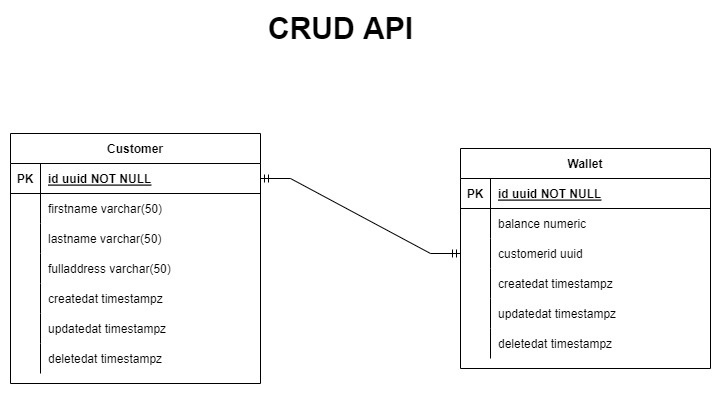

The diagram above was exported from draw.io. Its source (the exported page's mxGraphModel, read from the mxfile embedded in the PNG):
<mxGraphModel dx="2076" dy="2398" grid="1" gridSize="10" guides="1" tooltips="1" connect="1" arrows="1" fold="1" page="1" pageScale="1" pageWidth="850" pageHeight="1100" math="0" shadow="0" extFonts="Permanent Marker^https://fonts.googleapis.com/css?family=Permanent+Marker">
  <root>
    <mxCell id="0" />
    <mxCell id="1" parent="0" />
    <mxCell id="C-vyLk0tnHw3VtMMgP7b-23" value="Customer" style="shape=table;startSize=30;container=1;collapsible=1;childLayout=tableLayout;fixedRows=1;rowLines=0;fontStyle=1;align=center;resizeLast=1;" parent="1" vertex="1">
      <mxGeometry x="75" y="120" width="250" height="250" as="geometry" />
    </mxCell>
    <mxCell id="C-vyLk0tnHw3VtMMgP7b-24" value="" style="shape=partialRectangle;collapsible=0;dropTarget=0;pointerEvents=0;fillColor=none;points=[[0,0.5],[1,0.5]];portConstraint=eastwest;top=0;left=0;right=0;bottom=1;" parent="C-vyLk0tnHw3VtMMgP7b-23" vertex="1">
      <mxGeometry y="30" width="250" height="30" as="geometry" />
    </mxCell>
    <mxCell id="C-vyLk0tnHw3VtMMgP7b-25" value="PK" style="shape=partialRectangle;overflow=hidden;connectable=0;fillColor=none;top=0;left=0;bottom=0;right=0;fontStyle=1;" parent="C-vyLk0tnHw3VtMMgP7b-24" vertex="1">
      <mxGeometry width="30" height="30" as="geometry">
        <mxRectangle width="30" height="30" as="alternateBounds" />
      </mxGeometry>
    </mxCell>
    <mxCell id="C-vyLk0tnHw3VtMMgP7b-26" value="id uuid NOT NULL " style="shape=partialRectangle;overflow=hidden;connectable=0;fillColor=none;top=0;left=0;bottom=0;right=0;align=left;spacingLeft=6;fontStyle=5;" parent="C-vyLk0tnHw3VtMMgP7b-24" vertex="1">
      <mxGeometry x="30" width="220" height="30" as="geometry">
        <mxRectangle width="220" height="30" as="alternateBounds" />
      </mxGeometry>
    </mxCell>
    <mxCell id="C-vyLk0tnHw3VtMMgP7b-27" value="" style="shape=partialRectangle;collapsible=0;dropTarget=0;pointerEvents=0;fillColor=none;points=[[0,0.5],[1,0.5]];portConstraint=eastwest;top=0;left=0;right=0;bottom=0;" parent="C-vyLk0tnHw3VtMMgP7b-23" vertex="1">
      <mxGeometry y="60" width="250" height="30" as="geometry" />
    </mxCell>
    <mxCell id="C-vyLk0tnHw3VtMMgP7b-28" value="" style="shape=partialRectangle;overflow=hidden;connectable=0;fillColor=none;top=0;left=0;bottom=0;right=0;" parent="C-vyLk0tnHw3VtMMgP7b-27" vertex="1">
      <mxGeometry width="30" height="30" as="geometry">
        <mxRectangle width="30" height="30" as="alternateBounds" />
      </mxGeometry>
    </mxCell>
    <mxCell id="C-vyLk0tnHw3VtMMgP7b-29" value="firstname varchar(50)" style="shape=partialRectangle;overflow=hidden;connectable=0;fillColor=none;top=0;left=0;bottom=0;right=0;align=left;spacingLeft=6;" parent="C-vyLk0tnHw3VtMMgP7b-27" vertex="1">
      <mxGeometry x="30" width="220" height="30" as="geometry">
        <mxRectangle width="220" height="30" as="alternateBounds" />
      </mxGeometry>
    </mxCell>
    <mxCell id="ry2XNA443Di01HavhNJg-1" value="" style="shape=partialRectangle;collapsible=0;dropTarget=0;pointerEvents=0;fillColor=none;points=[[0,0.5],[1,0.5]];portConstraint=eastwest;top=0;left=0;right=0;bottom=0;" vertex="1" parent="C-vyLk0tnHw3VtMMgP7b-23">
      <mxGeometry y="90" width="250" height="30" as="geometry" />
    </mxCell>
    <mxCell id="ry2XNA443Di01HavhNJg-2" value="" style="shape=partialRectangle;overflow=hidden;connectable=0;fillColor=none;top=0;left=0;bottom=0;right=0;" vertex="1" parent="ry2XNA443Di01HavhNJg-1">
      <mxGeometry width="30" height="30" as="geometry">
        <mxRectangle width="30" height="30" as="alternateBounds" />
      </mxGeometry>
    </mxCell>
    <mxCell id="ry2XNA443Di01HavhNJg-3" value="lastname varchar(50)" style="shape=partialRectangle;overflow=hidden;connectable=0;fillColor=none;top=0;left=0;bottom=0;right=0;align=left;spacingLeft=6;" vertex="1" parent="ry2XNA443Di01HavhNJg-1">
      <mxGeometry x="30" width="220" height="30" as="geometry">
        <mxRectangle width="220" height="30" as="alternateBounds" />
      </mxGeometry>
    </mxCell>
    <mxCell id="ry2XNA443Di01HavhNJg-4" value="" style="shape=partialRectangle;collapsible=0;dropTarget=0;pointerEvents=0;fillColor=none;points=[[0,0.5],[1,0.5]];portConstraint=eastwest;top=0;left=0;right=0;bottom=0;" vertex="1" parent="C-vyLk0tnHw3VtMMgP7b-23">
      <mxGeometry y="120" width="250" height="30" as="geometry" />
    </mxCell>
    <mxCell id="ry2XNA443Di01HavhNJg-5" value="" style="shape=partialRectangle;overflow=hidden;connectable=0;fillColor=none;top=0;left=0;bottom=0;right=0;" vertex="1" parent="ry2XNA443Di01HavhNJg-4">
      <mxGeometry width="30" height="30" as="geometry">
        <mxRectangle width="30" height="30" as="alternateBounds" />
      </mxGeometry>
    </mxCell>
    <mxCell id="ry2XNA443Di01HavhNJg-6" value="fulladdress varchar(50)" style="shape=partialRectangle;overflow=hidden;connectable=0;fillColor=none;top=0;left=0;bottom=0;right=0;align=left;spacingLeft=6;" vertex="1" parent="ry2XNA443Di01HavhNJg-4">
      <mxGeometry x="30" width="220" height="30" as="geometry">
        <mxRectangle width="220" height="30" as="alternateBounds" />
      </mxGeometry>
    </mxCell>
    <mxCell id="ry2XNA443Di01HavhNJg-7" value="" style="shape=partialRectangle;collapsible=0;dropTarget=0;pointerEvents=0;fillColor=none;points=[[0,0.5],[1,0.5]];portConstraint=eastwest;top=0;left=0;right=0;bottom=0;" vertex="1" parent="C-vyLk0tnHw3VtMMgP7b-23">
      <mxGeometry y="150" width="250" height="30" as="geometry" />
    </mxCell>
    <mxCell id="ry2XNA443Di01HavhNJg-8" value="" style="shape=partialRectangle;overflow=hidden;connectable=0;fillColor=none;top=0;left=0;bottom=0;right=0;" vertex="1" parent="ry2XNA443Di01HavhNJg-7">
      <mxGeometry width="30" height="30" as="geometry">
        <mxRectangle width="30" height="30" as="alternateBounds" />
      </mxGeometry>
    </mxCell>
    <mxCell id="ry2XNA443Di01HavhNJg-9" value="createdat timestampz " style="shape=partialRectangle;overflow=hidden;connectable=0;fillColor=none;top=0;left=0;bottom=0;right=0;align=left;spacingLeft=6;" vertex="1" parent="ry2XNA443Di01HavhNJg-7">
      <mxGeometry x="30" width="220" height="30" as="geometry">
        <mxRectangle width="220" height="30" as="alternateBounds" />
      </mxGeometry>
    </mxCell>
    <mxCell id="ry2XNA443Di01HavhNJg-10" value="" style="shape=partialRectangle;collapsible=0;dropTarget=0;pointerEvents=0;fillColor=none;points=[[0,0.5],[1,0.5]];portConstraint=eastwest;top=0;left=0;right=0;bottom=0;" vertex="1" parent="C-vyLk0tnHw3VtMMgP7b-23">
      <mxGeometry y="180" width="250" height="30" as="geometry" />
    </mxCell>
    <mxCell id="ry2XNA443Di01HavhNJg-11" value="" style="shape=partialRectangle;overflow=hidden;connectable=0;fillColor=none;top=0;left=0;bottom=0;right=0;" vertex="1" parent="ry2XNA443Di01HavhNJg-10">
      <mxGeometry width="30" height="30" as="geometry">
        <mxRectangle width="30" height="30" as="alternateBounds" />
      </mxGeometry>
    </mxCell>
    <mxCell id="ry2XNA443Di01HavhNJg-12" value="updatedat timestampz" style="shape=partialRectangle;overflow=hidden;connectable=0;fillColor=none;top=0;left=0;bottom=0;right=0;align=left;spacingLeft=6;" vertex="1" parent="ry2XNA443Di01HavhNJg-10">
      <mxGeometry x="30" width="220" height="30" as="geometry">
        <mxRectangle width="220" height="30" as="alternateBounds" />
      </mxGeometry>
    </mxCell>
    <mxCell id="ry2XNA443Di01HavhNJg-13" value="" style="shape=partialRectangle;collapsible=0;dropTarget=0;pointerEvents=0;fillColor=none;points=[[0,0.5],[1,0.5]];portConstraint=eastwest;top=0;left=0;right=0;bottom=0;" vertex="1" parent="C-vyLk0tnHw3VtMMgP7b-23">
      <mxGeometry y="210" width="250" height="30" as="geometry" />
    </mxCell>
    <mxCell id="ry2XNA443Di01HavhNJg-14" value="" style="shape=partialRectangle;overflow=hidden;connectable=0;fillColor=none;top=0;left=0;bottom=0;right=0;" vertex="1" parent="ry2XNA443Di01HavhNJg-13">
      <mxGeometry width="30" height="30" as="geometry">
        <mxRectangle width="30" height="30" as="alternateBounds" />
      </mxGeometry>
    </mxCell>
    <mxCell id="ry2XNA443Di01HavhNJg-15" value="deletedat timestampz" style="shape=partialRectangle;overflow=hidden;connectable=0;fillColor=none;top=0;left=0;bottom=0;right=0;align=left;spacingLeft=6;" vertex="1" parent="ry2XNA443Di01HavhNJg-13">
      <mxGeometry x="30" width="220" height="30" as="geometry">
        <mxRectangle width="220" height="30" as="alternateBounds" />
      </mxGeometry>
    </mxCell>
    <mxCell id="ry2XNA443Di01HavhNJg-16" value="Wallet" style="shape=table;startSize=30;container=1;collapsible=1;childLayout=tableLayout;fixedRows=1;rowLines=0;fontStyle=1;align=center;resizeLast=1;" vertex="1" parent="1">
      <mxGeometry x="525" y="135" width="250" height="220" as="geometry" />
    </mxCell>
    <mxCell id="ry2XNA443Di01HavhNJg-17" value="" style="shape=partialRectangle;collapsible=0;dropTarget=0;pointerEvents=0;fillColor=none;points=[[0,0.5],[1,0.5]];portConstraint=eastwest;top=0;left=0;right=0;bottom=1;" vertex="1" parent="ry2XNA443Di01HavhNJg-16">
      <mxGeometry y="30" width="250" height="30" as="geometry" />
    </mxCell>
    <mxCell id="ry2XNA443Di01HavhNJg-18" value="PK" style="shape=partialRectangle;overflow=hidden;connectable=0;fillColor=none;top=0;left=0;bottom=0;right=0;fontStyle=1;" vertex="1" parent="ry2XNA443Di01HavhNJg-17">
      <mxGeometry width="30" height="30" as="geometry">
        <mxRectangle width="30" height="30" as="alternateBounds" />
      </mxGeometry>
    </mxCell>
    <mxCell id="ry2XNA443Di01HavhNJg-19" value="id uuid NOT NULL " style="shape=partialRectangle;overflow=hidden;connectable=0;fillColor=none;top=0;left=0;bottom=0;right=0;align=left;spacingLeft=6;fontStyle=5;" vertex="1" parent="ry2XNA443Di01HavhNJg-17">
      <mxGeometry x="30" width="220" height="30" as="geometry">
        <mxRectangle width="220" height="30" as="alternateBounds" />
      </mxGeometry>
    </mxCell>
    <mxCell id="ry2XNA443Di01HavhNJg-20" value="" style="shape=partialRectangle;collapsible=0;dropTarget=0;pointerEvents=0;fillColor=none;points=[[0,0.5],[1,0.5]];portConstraint=eastwest;top=0;left=0;right=0;bottom=0;" vertex="1" parent="ry2XNA443Di01HavhNJg-16">
      <mxGeometry y="60" width="250" height="30" as="geometry" />
    </mxCell>
    <mxCell id="ry2XNA443Di01HavhNJg-21" value="" style="shape=partialRectangle;overflow=hidden;connectable=0;fillColor=none;top=0;left=0;bottom=0;right=0;" vertex="1" parent="ry2XNA443Di01HavhNJg-20">
      <mxGeometry width="30" height="30" as="geometry">
        <mxRectangle width="30" height="30" as="alternateBounds" />
      </mxGeometry>
    </mxCell>
    <mxCell id="ry2XNA443Di01HavhNJg-22" value="balance numeric" style="shape=partialRectangle;overflow=hidden;connectable=0;fillColor=none;top=0;left=0;bottom=0;right=0;align=left;spacingLeft=6;" vertex="1" parent="ry2XNA443Di01HavhNJg-20">
      <mxGeometry x="30" width="220" height="30" as="geometry">
        <mxRectangle width="220" height="30" as="alternateBounds" />
      </mxGeometry>
    </mxCell>
    <mxCell id="ry2XNA443Di01HavhNJg-23" value="" style="shape=partialRectangle;collapsible=0;dropTarget=0;pointerEvents=0;fillColor=none;points=[[0,0.5],[1,0.5]];portConstraint=eastwest;top=0;left=0;right=0;bottom=0;" vertex="1" parent="ry2XNA443Di01HavhNJg-16">
      <mxGeometry y="90" width="250" height="30" as="geometry" />
    </mxCell>
    <mxCell id="ry2XNA443Di01HavhNJg-24" value="" style="shape=partialRectangle;overflow=hidden;connectable=0;fillColor=none;top=0;left=0;bottom=0;right=0;" vertex="1" parent="ry2XNA443Di01HavhNJg-23">
      <mxGeometry width="30" height="30" as="geometry">
        <mxRectangle width="30" height="30" as="alternateBounds" />
      </mxGeometry>
    </mxCell>
    <mxCell id="ry2XNA443Di01HavhNJg-25" value="customerid uuid" style="shape=partialRectangle;overflow=hidden;connectable=0;fillColor=none;top=0;left=0;bottom=0;right=0;align=left;spacingLeft=6;" vertex="1" parent="ry2XNA443Di01HavhNJg-23">
      <mxGeometry x="30" width="220" height="30" as="geometry">
        <mxRectangle width="220" height="30" as="alternateBounds" />
      </mxGeometry>
    </mxCell>
    <mxCell id="ry2XNA443Di01HavhNJg-26" value="" style="shape=partialRectangle;collapsible=0;dropTarget=0;pointerEvents=0;fillColor=none;points=[[0,0.5],[1,0.5]];portConstraint=eastwest;top=0;left=0;right=0;bottom=0;" vertex="1" parent="ry2XNA443Di01HavhNJg-16">
      <mxGeometry y="120" width="250" height="30" as="geometry" />
    </mxCell>
    <mxCell id="ry2XNA443Di01HavhNJg-27" value="" style="shape=partialRectangle;overflow=hidden;connectable=0;fillColor=none;top=0;left=0;bottom=0;right=0;" vertex="1" parent="ry2XNA443Di01HavhNJg-26">
      <mxGeometry width="30" height="30" as="geometry">
        <mxRectangle width="30" height="30" as="alternateBounds" />
      </mxGeometry>
    </mxCell>
    <mxCell id="ry2XNA443Di01HavhNJg-28" value="createdat timestampz " style="shape=partialRectangle;overflow=hidden;connectable=0;fillColor=none;top=0;left=0;bottom=0;right=0;align=left;spacingLeft=6;" vertex="1" parent="ry2XNA443Di01HavhNJg-26">
      <mxGeometry x="30" width="220" height="30" as="geometry">
        <mxRectangle width="220" height="30" as="alternateBounds" />
      </mxGeometry>
    </mxCell>
    <mxCell id="ry2XNA443Di01HavhNJg-29" value="" style="shape=partialRectangle;collapsible=0;dropTarget=0;pointerEvents=0;fillColor=none;points=[[0,0.5],[1,0.5]];portConstraint=eastwest;top=0;left=0;right=0;bottom=0;" vertex="1" parent="ry2XNA443Di01HavhNJg-16">
      <mxGeometry y="150" width="250" height="30" as="geometry" />
    </mxCell>
    <mxCell id="ry2XNA443Di01HavhNJg-30" value="" style="shape=partialRectangle;overflow=hidden;connectable=0;fillColor=none;top=0;left=0;bottom=0;right=0;" vertex="1" parent="ry2XNA443Di01HavhNJg-29">
      <mxGeometry width="30" height="30" as="geometry">
        <mxRectangle width="30" height="30" as="alternateBounds" />
      </mxGeometry>
    </mxCell>
    <mxCell id="ry2XNA443Di01HavhNJg-31" value="updatedat timestampz" style="shape=partialRectangle;overflow=hidden;connectable=0;fillColor=none;top=0;left=0;bottom=0;right=0;align=left;spacingLeft=6;" vertex="1" parent="ry2XNA443Di01HavhNJg-29">
      <mxGeometry x="30" width="220" height="30" as="geometry">
        <mxRectangle width="220" height="30" as="alternateBounds" />
      </mxGeometry>
    </mxCell>
    <mxCell id="ry2XNA443Di01HavhNJg-32" value="" style="shape=partialRectangle;collapsible=0;dropTarget=0;pointerEvents=0;fillColor=none;points=[[0,0.5],[1,0.5]];portConstraint=eastwest;top=0;left=0;right=0;bottom=0;" vertex="1" parent="ry2XNA443Di01HavhNJg-16">
      <mxGeometry y="180" width="250" height="30" as="geometry" />
    </mxCell>
    <mxCell id="ry2XNA443Di01HavhNJg-33" value="" style="shape=partialRectangle;overflow=hidden;connectable=0;fillColor=none;top=0;left=0;bottom=0;right=0;" vertex="1" parent="ry2XNA443Di01HavhNJg-32">
      <mxGeometry width="30" height="30" as="geometry">
        <mxRectangle width="30" height="30" as="alternateBounds" />
      </mxGeometry>
    </mxCell>
    <mxCell id="ry2XNA443Di01HavhNJg-34" value="deletedat timestampz" style="shape=partialRectangle;overflow=hidden;connectable=0;fillColor=none;top=0;left=0;bottom=0;right=0;align=left;spacingLeft=6;" vertex="1" parent="ry2XNA443Di01HavhNJg-32">
      <mxGeometry x="30" width="220" height="30" as="geometry">
        <mxRectangle width="220" height="30" as="alternateBounds" />
      </mxGeometry>
    </mxCell>
    <mxCell id="ry2XNA443Di01HavhNJg-39" value="" style="edgeStyle=entityRelationEdgeStyle;fontSize=12;html=1;endArrow=ERmandOne;startArrow=ERmandOne;rounded=0;entryX=0;entryY=0.5;entryDx=0;entryDy=0;exitX=1;exitY=0.5;exitDx=0;exitDy=0;" edge="1" parent="1" source="C-vyLk0tnHw3VtMMgP7b-24" target="ry2XNA443Di01HavhNJg-23">
      <mxGeometry width="100" height="100" relative="1" as="geometry">
        <mxPoint x="325" y="380" as="sourcePoint" />
        <mxPoint x="425" y="280" as="targetPoint" />
      </mxGeometry>
    </mxCell>
    <mxCell id="ry2XNA443Di01HavhNJg-40" value="&lt;b&gt;&lt;font style=&quot;font-size: 30px;&quot;&gt;CRUD API&lt;/font&gt;&lt;/b&gt;" style="text;html=1;align=center;verticalAlign=middle;resizable=0;points=[];autosize=1;strokeColor=none;fillColor=none;" vertex="1" parent="1">
      <mxGeometry x="325" width="160" height="30" as="geometry" />
    </mxCell>
  </root>
</mxGraphModel>